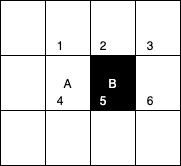

The diagram above was exported from draw.io. Its source (the exported page's mxGraphModel, read from the mxfile embedded in the PNG):
<mxGraphModel dx="548" dy="627" grid="1" gridSize="10" guides="1" tooltips="1" connect="1" arrows="1" fold="1" page="1" pageScale="1" pageWidth="827" pageHeight="1169" math="0" shadow="0">
  <root>
    <mxCell id="_744j7lss_Z_wFeR7JJ9-0" />
    <mxCell id="_744j7lss_Z_wFeR7JJ9-1" parent="_744j7lss_Z_wFeR7JJ9-0" />
    <mxCell id="25" value="" style="shape=table;html=1;whiteSpace=wrap;startSize=0;container=1;collapsible=0;childLayout=tableLayout;" parent="_744j7lss_Z_wFeR7JJ9-1" vertex="1">
      <mxGeometry x="40" y="40" width="180" height="165" as="geometry" />
    </mxCell>
    <mxCell id="26" value="" style="shape=partialRectangle;html=1;whiteSpace=wrap;collapsible=0;dropTarget=0;pointerEvents=0;fillColor=none;top=0;left=0;bottom=0;right=0;points=[[0,0.5],[1,0.5]];portConstraint=eastwest;" parent="25" vertex="1">
      <mxGeometry width="180" height="55" as="geometry" />
    </mxCell>
    <mxCell id="27" value="" style="shape=partialRectangle;html=1;whiteSpace=wrap;connectable=0;overflow=hidden;fillColor=none;top=0;left=0;bottom=0;right=0;" parent="26" vertex="1">
      <mxGeometry width="45" height="55" as="geometry" />
    </mxCell>
    <mxCell id="28" value="" style="shape=partialRectangle;html=1;whiteSpace=wrap;connectable=0;overflow=hidden;fillColor=none;top=0;left=0;bottom=0;right=0;" parent="26" vertex="1">
      <mxGeometry x="45" width="45" height="55" as="geometry" />
    </mxCell>
    <mxCell id="29" value="" style="shape=partialRectangle;html=1;whiteSpace=wrap;connectable=0;overflow=hidden;fillColor=none;top=0;left=0;bottom=0;right=0;" parent="26" vertex="1">
      <mxGeometry x="90" width="45" height="55" as="geometry" />
    </mxCell>
    <mxCell id="31" value="" style="shape=partialRectangle;html=1;whiteSpace=wrap;connectable=0;overflow=hidden;fillColor=none;top=0;left=0;bottom=0;right=0;" parent="26" vertex="1">
      <mxGeometry x="135" width="45" height="55" as="geometry" />
    </mxCell>
    <mxCell id="32" value="" style="shape=partialRectangle;html=1;whiteSpace=wrap;collapsible=0;dropTarget=0;pointerEvents=0;fillColor=none;top=0;left=0;bottom=0;right=0;points=[[0,0.5],[1,0.5]];portConstraint=eastwest;" parent="25" vertex="1">
      <mxGeometry y="55" width="180" height="55" as="geometry" />
    </mxCell>
    <mxCell id="33" value="" style="shape=partialRectangle;html=1;whiteSpace=wrap;connectable=0;overflow=hidden;fillColor=none;top=0;left=0;bottom=0;right=0;" parent="32" vertex="1">
      <mxGeometry width="45" height="55" as="geometry" />
    </mxCell>
    <mxCell id="34" value="A" style="shape=partialRectangle;html=1;whiteSpace=wrap;connectable=0;overflow=hidden;fillColor=none;top=0;left=0;bottom=0;right=0;" parent="32" vertex="1">
      <mxGeometry x="45" width="45" height="55" as="geometry" />
    </mxCell>
    <mxCell id="35" value="&lt;font color=&quot;#ffffff&quot;&gt;B&lt;/font&gt;" style="shape=partialRectangle;html=1;whiteSpace=wrap;connectable=0;overflow=hidden;top=0;left=0;bottom=0;right=0;labelBackgroundColor=#000000;fillColor=#000000;" parent="32" vertex="1">
      <mxGeometry x="90" width="45" height="55" as="geometry" />
    </mxCell>
    <mxCell id="37" value="" style="shape=partialRectangle;html=1;whiteSpace=wrap;connectable=0;overflow=hidden;fillColor=none;top=0;left=0;bottom=0;right=0;" parent="32" vertex="1">
      <mxGeometry x="135" width="45" height="55" as="geometry" />
    </mxCell>
    <mxCell id="56" style="shape=partialRectangle;html=1;whiteSpace=wrap;collapsible=0;dropTarget=0;pointerEvents=0;fillColor=none;top=0;left=0;bottom=0;right=0;points=[[0,0.5],[1,0.5]];portConstraint=eastwest;" parent="25" vertex="1">
      <mxGeometry y="110" width="180" height="55" as="geometry" />
    </mxCell>
    <mxCell id="57" style="shape=partialRectangle;html=1;whiteSpace=wrap;connectable=0;overflow=hidden;fillColor=none;top=0;left=0;bottom=0;right=0;" parent="56" vertex="1">
      <mxGeometry width="45" height="55" as="geometry" />
    </mxCell>
    <mxCell id="58" style="shape=partialRectangle;html=1;whiteSpace=wrap;connectable=0;overflow=hidden;fillColor=none;top=0;left=0;bottom=0;right=0;" parent="56" vertex="1">
      <mxGeometry x="45" width="45" height="55" as="geometry" />
    </mxCell>
    <mxCell id="59" style="shape=partialRectangle;html=1;whiteSpace=wrap;connectable=0;overflow=hidden;fillColor=none;top=0;left=0;bottom=0;right=0;" parent="56" vertex="1">
      <mxGeometry x="90" width="45" height="55" as="geometry" />
    </mxCell>
    <mxCell id="60" style="shape=partialRectangle;html=1;whiteSpace=wrap;connectable=0;overflow=hidden;fillColor=none;top=0;left=0;bottom=0;right=0;" parent="56" vertex="1">
      <mxGeometry x="135" width="45" height="55" as="geometry" />
    </mxCell>
    <mxCell id="95" value="5" style="ellipse;whiteSpace=wrap;html=1;aspect=fixed;labelBackgroundColor=#000000;fillColor=none;fontColor=#FFFFFF;labelBorderColor=none;" vertex="1" parent="_744j7lss_Z_wFeR7JJ9-1">
      <mxGeometry x="133" y="130" width="20" height="20" as="geometry" />
    </mxCell>
    <mxCell id="99" value="1" style="text;html=1;strokeColor=none;fillColor=none;align=center;verticalAlign=middle;whiteSpace=wrap;rounded=0;labelBackgroundColor=none;fontColor=#000000;" vertex="1" parent="_744j7lss_Z_wFeR7JJ9-1">
      <mxGeometry x="80" y="75" width="40" height="20" as="geometry" />
    </mxCell>
    <mxCell id="100" value="2" style="text;html=1;strokeColor=none;fillColor=none;align=center;verticalAlign=middle;whiteSpace=wrap;rounded=0;labelBackgroundColor=none;fontColor=#000000;" vertex="1" parent="_744j7lss_Z_wFeR7JJ9-1">
      <mxGeometry x="123" y="75" width="40" height="20" as="geometry" />
    </mxCell>
    <mxCell id="101" value="3" style="text;html=1;strokeColor=none;fillColor=none;align=center;verticalAlign=middle;whiteSpace=wrap;rounded=0;labelBackgroundColor=none;fontColor=#000000;" vertex="1" parent="_744j7lss_Z_wFeR7JJ9-1">
      <mxGeometry x="170" y="75" width="40" height="20" as="geometry" />
    </mxCell>
    <mxCell id="102" value="4" style="text;html=1;strokeColor=none;fillColor=none;align=center;verticalAlign=middle;whiteSpace=wrap;rounded=0;labelBackgroundColor=none;fontColor=#000000;" vertex="1" parent="_744j7lss_Z_wFeR7JJ9-1">
      <mxGeometry x="80" y="130" width="40" height="20" as="geometry" />
    </mxCell>
    <mxCell id="103" value="6" style="text;html=1;strokeColor=none;fillColor=none;align=center;verticalAlign=middle;whiteSpace=wrap;rounded=0;labelBackgroundColor=none;fontColor=#000000;" vertex="1" parent="_744j7lss_Z_wFeR7JJ9-1">
      <mxGeometry x="170" y="130" width="40" height="20" as="geometry" />
    </mxCell>
  </root>
</mxGraphModel>